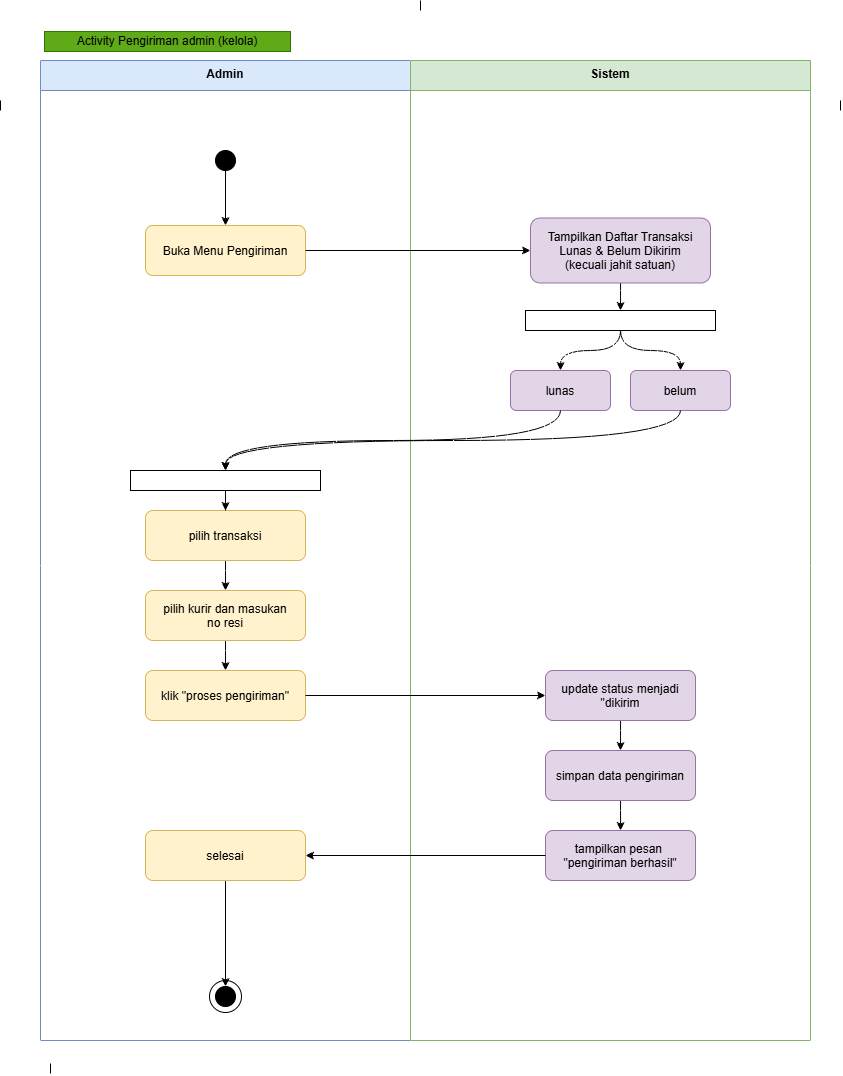

The diagram above was exported from draw.io. Its source (the exported page's mxGraphModel, read from the mxfile embedded in the PNG):
<mxGraphModel dx="2019" dy="2018" grid="1" gridSize="10" guides="1" tooltips="1" connect="1" arrows="1" fold="1" page="1" pageScale="1" pageWidth="1200" pageHeight="1600" math="0" shadow="0">
  <root>
    <mxCell id="0" />
    <mxCell id="1" parent="0" />
    <mxCell id="48cuUYokxFY0w5qMJ59E-6" parent="1" style="swimlane;startSize=30;fillColor=#dae8fc;strokeColor=#6c8ebf;fontStyle=1;align=center;verticalAlign=top;" value="Admin" vertex="1">
      <mxGeometry height="980" width="370" x="-430" y="40" as="geometry" />
    </mxCell>
    <mxCell id="48cuUYokxFY0w5qMJ59E-7" parent="48cuUYokxFY0w5qMJ59E-6" style="ellipse;fillColor=#000000;" value="" vertex="1">
      <mxGeometry height="20" width="20" x="175" y="90" as="geometry" />
    </mxCell>
    <mxCell id="48cuUYokxFY0w5qMJ59E-8" parent="48cuUYokxFY0w5qMJ59E-6" style="rounded=1;fillColor=light-dark(#FFF2CC,#222D3D);strokeColor=#d6b656;" value="Buka Menu Pengiriman" vertex="1">
      <mxGeometry height="50" width="160" x="105" y="165" as="geometry" />
    </mxCell>
    <mxCell id="48cuUYokxFY0w5qMJ59E-13" edge="1" parent="48cuUYokxFY0w5qMJ59E-6" source="48cuUYokxFY0w5qMJ59E-7" style="edgeStyle=orthogonalEdgeStyle;" target="48cuUYokxFY0w5qMJ59E-8">
      <mxGeometry relative="1" as="geometry" />
    </mxCell>
    <mxCell id="48cuUYokxFY0w5qMJ59E-33" connectable="0" parent="48cuUYokxFY0w5qMJ59E-6" style="group" value="" vertex="1">
      <mxGeometry height="32" width="32" x="169" y="920" as="geometry" />
    </mxCell>
    <mxCell id="48cuUYokxFY0w5qMJ59E-34" parent="48cuUYokxFY0w5qMJ59E-33" style="ellipse;whiteSpace=wrap;html=1;aspect=fixed;" value="" vertex="1">
      <mxGeometry height="32" width="32" as="geometry" />
    </mxCell>
    <mxCell id="48cuUYokxFY0w5qMJ59E-35" parent="48cuUYokxFY0w5qMJ59E-33" style="ellipse;whiteSpace=wrap;html=1;fillColor=#000000;" value="" vertex="1">
      <mxGeometry height="20" width="20" x="6" y="6" as="geometry" />
    </mxCell>
    <mxCell id="Ly7FD-WEKP_kWI0ZSgrz-14" edge="1" parent="48cuUYokxFY0w5qMJ59E-6" source="HqyypZESsFqQPnyY5i7i-1" style="edgeStyle=orthogonalEdgeStyle;rounded=0;orthogonalLoop=1;jettySize=auto;html=1;" target="Ly7FD-WEKP_kWI0ZSgrz-13">
      <mxGeometry relative="1" as="geometry" />
    </mxCell>
    <mxCell id="HqyypZESsFqQPnyY5i7i-1" parent="48cuUYokxFY0w5qMJ59E-6" style="rounded=1;fillColor=light-dark(#FFF2CC,#222D3D);strokeColor=#d6b656;" value="pilih transaksi" vertex="1">
      <mxGeometry height="50" width="160" x="105" y="450" as="geometry" />
    </mxCell>
    <mxCell id="Ly7FD-WEKP_kWI0ZSgrz-12" edge="1" parent="48cuUYokxFY0w5qMJ59E-6" source="Ly7FD-WEKP_kWI0ZSgrz-4" style="edgeStyle=orthogonalEdgeStyle;rounded=0;orthogonalLoop=1;jettySize=auto;html=1;entryX=0.5;entryY=0;entryDx=0;entryDy=0;" target="HqyypZESsFqQPnyY5i7i-1">
      <mxGeometry relative="1" as="geometry" />
    </mxCell>
    <mxCell id="Ly7FD-WEKP_kWI0ZSgrz-4" parent="48cuUYokxFY0w5qMJ59E-6" style="rounded=0;whiteSpace=wrap;html=1;" value="" vertex="1">
      <mxGeometry height="20" width="190" x="90" y="410" as="geometry" />
    </mxCell>
    <mxCell id="Ly7FD-WEKP_kWI0ZSgrz-16" edge="1" parent="48cuUYokxFY0w5qMJ59E-6" source="Ly7FD-WEKP_kWI0ZSgrz-13" style="edgeStyle=orthogonalEdgeStyle;rounded=0;orthogonalLoop=1;jettySize=auto;html=1;entryX=0.5;entryY=0;entryDx=0;entryDy=0;" target="Ly7FD-WEKP_kWI0ZSgrz-15">
      <mxGeometry relative="1" as="geometry" />
    </mxCell>
    <mxCell id="Ly7FD-WEKP_kWI0ZSgrz-13" parent="48cuUYokxFY0w5qMJ59E-6" style="rounded=1;fillColor=light-dark(#FFF2CC,#222D3D);strokeColor=#d6b656;" value="pilih kurir dan masukan&#10;no resi" vertex="1">
      <mxGeometry height="50" width="160" x="105" y="530" as="geometry" />
    </mxCell>
    <mxCell id="Ly7FD-WEKP_kWI0ZSgrz-15" parent="48cuUYokxFY0w5qMJ59E-6" style="rounded=1;fillColor=light-dark(#FFF2CC,#222D3D);strokeColor=#d6b656;" value="klik &quot;proses pengiriman&quot;" vertex="1">
      <mxGeometry height="50" width="160" x="105" y="610" as="geometry" />
    </mxCell>
    <mxCell id="Ly7FD-WEKP_kWI0ZSgrz-25" edge="1" parent="48cuUYokxFY0w5qMJ59E-6" source="Ly7FD-WEKP_kWI0ZSgrz-23" style="edgeStyle=orthogonalEdgeStyle;rounded=0;orthogonalLoop=1;jettySize=auto;html=1;entryX=0.5;entryY=0;entryDx=0;entryDy=0;" target="48cuUYokxFY0w5qMJ59E-35">
      <mxGeometry relative="1" as="geometry" />
    </mxCell>
    <mxCell id="Ly7FD-WEKP_kWI0ZSgrz-23" parent="48cuUYokxFY0w5qMJ59E-6" style="rounded=1;fillColor=light-dark(#FFF2CC,#222D3D);strokeColor=#d6b656;" value="selesai" vertex="1">
      <mxGeometry height="50" width="160" x="105" y="770" as="geometry" />
    </mxCell>
    <mxCell id="48cuUYokxFY0w5qMJ59E-15" parent="1" style="swimlane;startSize=30;fillColor=#d5e8d4;strokeColor=#82b366;fontStyle=1;align=center;verticalAlign=top;" value="Sistem" vertex="1">
      <mxGeometry height="980" width="400" x="-60" y="40" as="geometry" />
    </mxCell>
    <mxCell id="Ly7FD-WEKP_kWI0ZSgrz-5" edge="1" parent="48cuUYokxFY0w5qMJ59E-15" source="48cuUYokxFY0w5qMJ59E-16" style="edgeStyle=orthogonalEdgeStyle;rounded=0;orthogonalLoop=1;jettySize=auto;html=1;entryX=0.5;entryY=0;entryDx=0;entryDy=0;" target="Ly7FD-WEKP_kWI0ZSgrz-1">
      <mxGeometry relative="1" as="geometry" />
    </mxCell>
    <mxCell id="48cuUYokxFY0w5qMJ59E-16" parent="48cuUYokxFY0w5qMJ59E-15" style="rounded=1;fillColor=light-dark(#E1D5E7,#082405);strokeColor=#9673a6;" value="Tampilkan Daftar Transaksi&#10;Lunas &amp; Belum Dikirim&#10;(kecuali jahit satuan)" vertex="1">
      <mxGeometry height="65" width="180" x="120" y="157.5" as="geometry" />
    </mxCell>
    <mxCell id="Ly7FD-WEKP_kWI0ZSgrz-6" edge="1" parent="48cuUYokxFY0w5qMJ59E-15" source="Ly7FD-WEKP_kWI0ZSgrz-1" style="edgeStyle=orthogonalEdgeStyle;rounded=0;orthogonalLoop=1;jettySize=auto;html=1;entryX=0.5;entryY=0;entryDx=0;entryDy=0;curved=1;" target="Ly7FD-WEKP_kWI0ZSgrz-2">
      <mxGeometry relative="1" as="geometry" />
    </mxCell>
    <mxCell id="Ly7FD-WEKP_kWI0ZSgrz-7" edge="1" parent="48cuUYokxFY0w5qMJ59E-15" source="Ly7FD-WEKP_kWI0ZSgrz-1" style="edgeStyle=orthogonalEdgeStyle;rounded=0;orthogonalLoop=1;jettySize=auto;html=1;entryX=0.5;entryY=0;entryDx=0;entryDy=0;curved=1;" target="Ly7FD-WEKP_kWI0ZSgrz-3">
      <mxGeometry relative="1" as="geometry" />
    </mxCell>
    <mxCell id="Ly7FD-WEKP_kWI0ZSgrz-1" parent="48cuUYokxFY0w5qMJ59E-15" style="rounded=0;whiteSpace=wrap;html=1;" value="" vertex="1">
      <mxGeometry height="20" width="190" x="115" y="250" as="geometry" />
    </mxCell>
    <mxCell id="Ly7FD-WEKP_kWI0ZSgrz-2" parent="48cuUYokxFY0w5qMJ59E-15" style="rounded=1;fillColor=light-dark(#E1D5E7,#082405);strokeColor=#9673a6;" value="lunas" vertex="1">
      <mxGeometry height="40" width="100" x="100" y="310" as="geometry" />
    </mxCell>
    <mxCell id="Ly7FD-WEKP_kWI0ZSgrz-3" parent="48cuUYokxFY0w5qMJ59E-15" style="rounded=1;fillColor=light-dark(#E1D5E7,#082405);strokeColor=#9673a6;" value="belum" vertex="1">
      <mxGeometry height="40" width="100" x="220" y="310" as="geometry" />
    </mxCell>
    <mxCell id="Ly7FD-WEKP_kWI0ZSgrz-21" edge="1" parent="48cuUYokxFY0w5qMJ59E-15" source="Ly7FD-WEKP_kWI0ZSgrz-17" style="edgeStyle=orthogonalEdgeStyle;rounded=0;orthogonalLoop=1;jettySize=auto;html=1;entryX=0.5;entryY=0;entryDx=0;entryDy=0;" target="Ly7FD-WEKP_kWI0ZSgrz-19">
      <mxGeometry relative="1" as="geometry" />
    </mxCell>
    <mxCell id="Ly7FD-WEKP_kWI0ZSgrz-17" parent="48cuUYokxFY0w5qMJ59E-15" style="rounded=1;fillColor=light-dark(#E1D5E7,#082405);strokeColor=#9673a6;" value="update status menjadi&#10;&quot;dikirim" vertex="1">
      <mxGeometry height="50" width="150" x="135" y="610" as="geometry" />
    </mxCell>
    <mxCell id="Ly7FD-WEKP_kWI0ZSgrz-22" edge="1" parent="48cuUYokxFY0w5qMJ59E-15" source="Ly7FD-WEKP_kWI0ZSgrz-19" style="edgeStyle=orthogonalEdgeStyle;rounded=0;orthogonalLoop=1;jettySize=auto;html=1;" target="Ly7FD-WEKP_kWI0ZSgrz-20">
      <mxGeometry relative="1" as="geometry" />
    </mxCell>
    <mxCell id="Ly7FD-WEKP_kWI0ZSgrz-19" parent="48cuUYokxFY0w5qMJ59E-15" style="rounded=1;fillColor=light-dark(#E1D5E7,#082405);strokeColor=#9673a6;" value="simpan data pengiriman" vertex="1">
      <mxGeometry height="50" width="150" x="135" y="690" as="geometry" />
    </mxCell>
    <mxCell id="Ly7FD-WEKP_kWI0ZSgrz-20" parent="48cuUYokxFY0w5qMJ59E-15" style="rounded=1;fillColor=light-dark(#E1D5E7,#082405);strokeColor=#9673a6;" value="tampilkan pesan &#10;&quot;pengiriman berhasil&quot;" vertex="1">
      <mxGeometry height="50" width="150" x="135" y="770" as="geometry" />
    </mxCell>
    <mxCell id="48cuUYokxFY0w5qMJ59E-27" edge="1" parent="1" source="48cuUYokxFY0w5qMJ59E-8" style="edgeStyle=orthogonalEdgeStyle;rounded=0;orthogonalLoop=1;jettySize=auto;html=1;" target="48cuUYokxFY0w5qMJ59E-16">
      <mxGeometry relative="1" as="geometry" />
    </mxCell>
    <mxCell id="Ly7FD-WEKP_kWI0ZSgrz-9" edge="1" parent="1" source="Ly7FD-WEKP_kWI0ZSgrz-2" style="edgeStyle=orthogonalEdgeStyle;rounded=0;orthogonalLoop=1;jettySize=auto;html=1;entryX=0.5;entryY=0;entryDx=0;entryDy=0;exitX=0.5;exitY=1;exitDx=0;exitDy=0;curved=1;" target="Ly7FD-WEKP_kWI0ZSgrz-4">
      <mxGeometry relative="1" as="geometry" />
    </mxCell>
    <mxCell id="Ly7FD-WEKP_kWI0ZSgrz-11" edge="1" parent="1" source="Ly7FD-WEKP_kWI0ZSgrz-3" style="edgeStyle=orthogonalEdgeStyle;rounded=0;orthogonalLoop=1;jettySize=auto;html=1;entryX=0.5;entryY=0;entryDx=0;entryDy=0;exitX=0.5;exitY=1;exitDx=0;exitDy=0;curved=1;" target="Ly7FD-WEKP_kWI0ZSgrz-4">
      <mxGeometry relative="1" as="geometry" />
    </mxCell>
    <mxCell id="Ly7FD-WEKP_kWI0ZSgrz-18" edge="1" parent="1" source="Ly7FD-WEKP_kWI0ZSgrz-15" style="edgeStyle=orthogonalEdgeStyle;rounded=0;orthogonalLoop=1;jettySize=auto;html=1;entryX=0;entryY=0.5;entryDx=0;entryDy=0;" target="Ly7FD-WEKP_kWI0ZSgrz-17">
      <mxGeometry relative="1" as="geometry" />
    </mxCell>
    <mxCell id="Ly7FD-WEKP_kWI0ZSgrz-24" edge="1" parent="1" source="Ly7FD-WEKP_kWI0ZSgrz-20" style="edgeStyle=orthogonalEdgeStyle;rounded=0;orthogonalLoop=1;jettySize=auto;html=1;entryX=1;entryY=0.5;entryDx=0;entryDy=0;" target="Ly7FD-WEKP_kWI0ZSgrz-23">
      <mxGeometry relative="1" as="geometry" />
    </mxCell>
    <mxCell id="6sfjygsYzz04eI0uJU9z-1" edge="1" parent="1" style="endArrow=none;html=1;rounded=0;" value="">
      <mxGeometry height="50" relative="1" width="50" as="geometry">
        <mxPoint x="-50" y="-10" as="sourcePoint" />
        <mxPoint x="-50" y="-20" as="targetPoint" />
      </mxGeometry>
    </mxCell>
    <mxCell id="6sfjygsYzz04eI0uJU9z-2" edge="1" parent="1" style="endArrow=none;html=1;rounded=0;" value="">
      <mxGeometry height="50" relative="1" width="50" as="geometry">
        <mxPoint x="370" y="90" as="sourcePoint" />
        <mxPoint x="370" y="80" as="targetPoint" />
      </mxGeometry>
    </mxCell>
    <mxCell id="6sfjygsYzz04eI0uJU9z-3" edge="1" parent="1" style="endArrow=none;html=1;rounded=0;" value="">
      <mxGeometry height="50" relative="1" width="50" as="geometry">
        <mxPoint x="-470" y="90" as="sourcePoint" />
        <mxPoint x="-470" y="80" as="targetPoint" />
      </mxGeometry>
    </mxCell>
    <mxCell id="6sfjygsYzz04eI0uJU9z-4" edge="1" parent="1" style="endArrow=none;html=1;rounded=0;" value="">
      <mxGeometry height="50" relative="1" width="50" as="geometry">
        <mxPoint x="-420" y="1053" as="sourcePoint" />
        <mxPoint x="-420" y="1043" as="targetPoint" />
      </mxGeometry>
    </mxCell>
    <mxCell id="BVa8znFz678hTvemUbP9-1" parent="1" style="rounded=0;whiteSpace=wrap;html=1;fillColor=light-dark(#60A917,#172B04);fontColor=default;strokeColor=#2D7600;" value="Activity Pengiriman admin (kelola)" vertex="1">
      <mxGeometry height="20" width="246" x="-426" y="11" as="geometry" />
    </mxCell>
  </root>
</mxGraphModel>